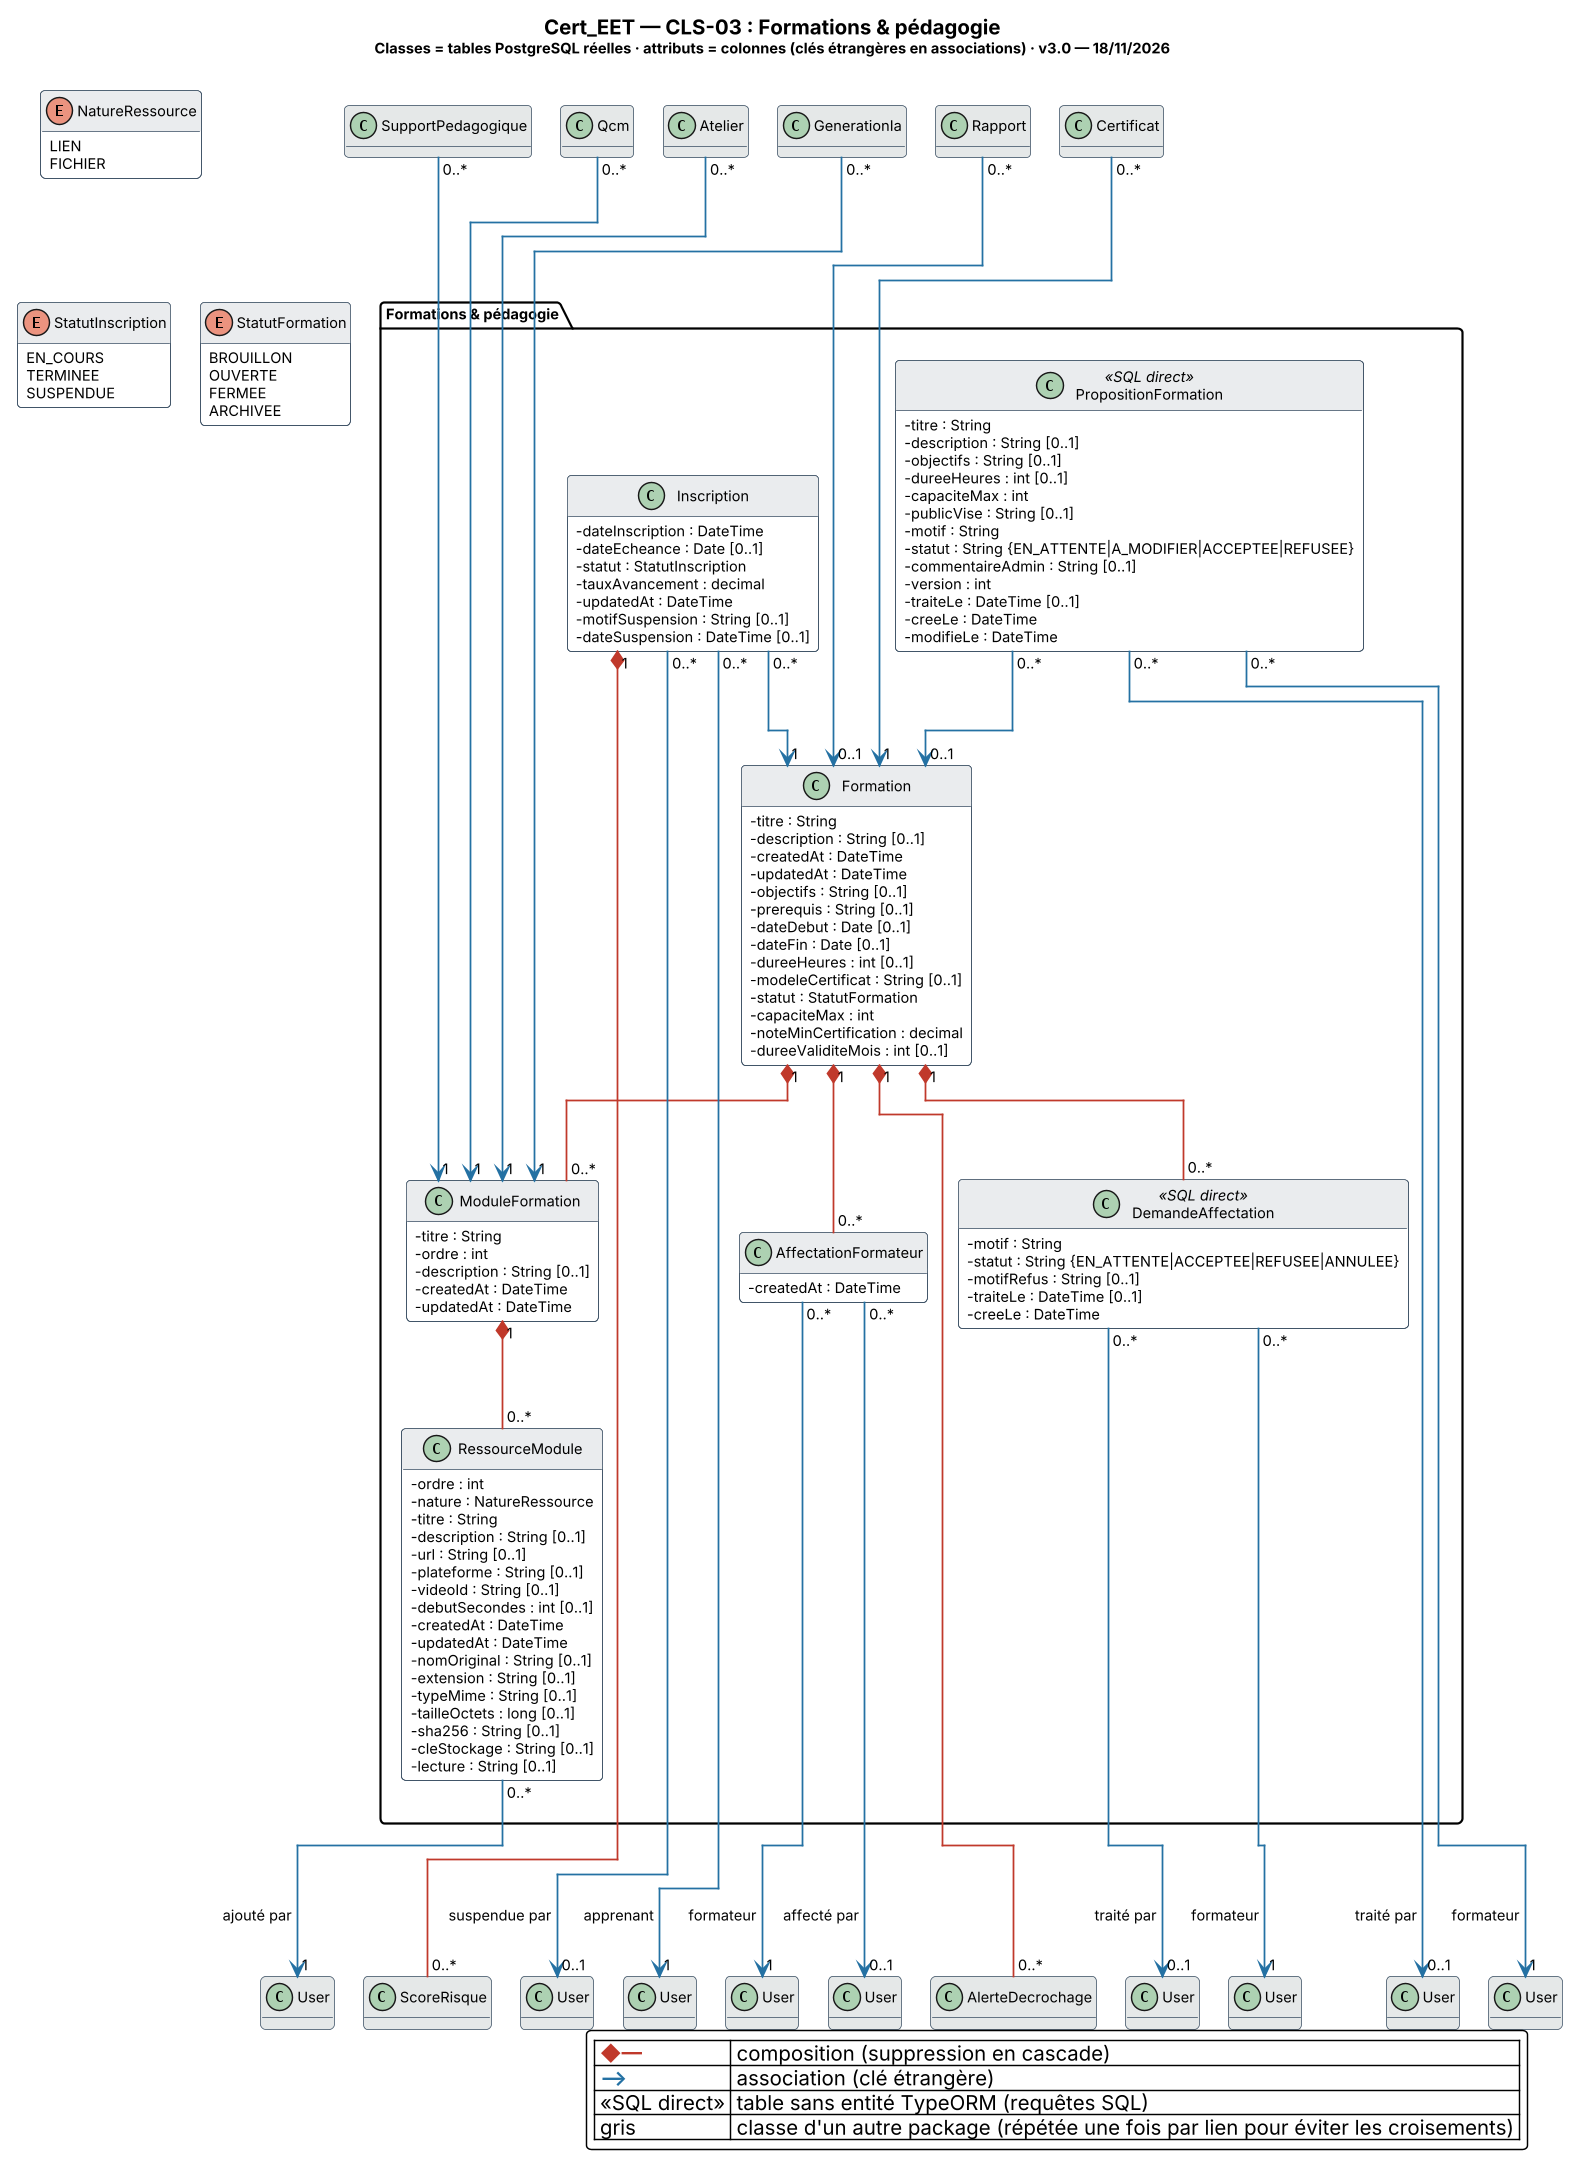

The diagram above was rendered by PlantUML. Its source (embedded in the PNG):
@startuml Cert_EET_CLS-03_Formations_pedagogie
' CLS-03 — Formations & pédagogie · généré depuis le schéma réel (43 migrations, PR #141)
!pragma layout elk
' Mise en page ELK : liens orthogonaux (segments horizontaux/verticaux), sans courbes.
skinparam backgroundColor #FFFFFF
skinparam shadowing false
skinparam roundcorner 6
skinparam DefaultFontName "Inter"
skinparam DefaultFontSize 10
skinparam ArrowThickness 1.2
skinparam classAttributeIconSize 0
skinparam dpi 140
skinparam class {
  BackgroundColor #FFFFFF
  BorderColor #34495E
  HeaderBackgroundColor #EAECEE
}
skinparam package {
  BorderColor #7F8C8D
  FontStyle bold
}
skinparam note {
  BackgroundColor #FEF9E7
  BorderColor #B7950B
  FontSize 9
}
hide empty methods
title <size:14><b>Cert_EET — CLS-03 : Formations & pédagogie</b></size>\n<size:10>Classes = tables PostgreSQL réelles · attributs = colonnes (clés étrangères en associations) · v3.0 — 18/11/2026</size>
package "Formations & pédagogie" #EAF2F8 {
class Formation {
  - titre : String
  - description : String [0..1]
  - createdAt : DateTime
  - updatedAt : DateTime
  - objectifs : String [0..1]
  - prerequis : String [0..1]
  - dateDebut : Date [0..1]
  - dateFin : Date [0..1]
  - dureeHeures : int [0..1]
  - modeleCertificat : String [0..1]
  - statut : StatutFormation
  - capaciteMax : int
  - noteMinCertification : decimal
  - dureeValiditeMois : int [0..1]
}
class ModuleFormation {
  - titre : String
  - ordre : int
  - description : String [0..1]
  - createdAt : DateTime
  - updatedAt : DateTime
}
class AffectationFormateur {
  - createdAt : DateTime
}
class Inscription {
  - dateInscription : DateTime
  - dateEcheance : Date [0..1]
  - statut : StatutInscription
  - tauxAvancement : decimal
  - updatedAt : DateTime
  - motifSuspension : String [0..1]
  - dateSuspension : DateTime [0..1]
}
class RessourceModule {
  - ordre : int
  - nature : NatureRessource
  - titre : String
  - description : String [0..1]
  - url : String [0..1]
  - plateforme : String [0..1]
  - videoId : String [0..1]
  - debutSecondes : int [0..1]
  - createdAt : DateTime
  - updatedAt : DateTime
  - nomOriginal : String [0..1]
  - extension : String [0..1]
  - typeMime : String [0..1]
  - tailleOctets : long [0..1]
  - sha256 : String [0..1]
  - cleStockage : String [0..1]
  - lecture : String [0..1]
}
class DemandeAffectation <<SQL direct>> {
  - motif : String
  - statut : String {EN_ATTENTE|ACCEPTEE|REFUSEE|ANNULEE}
  - motifRefus : String [0..1]
  - traiteLe : DateTime [0..1]
  - creeLe : DateTime
}
class PropositionFormation <<SQL direct>> {
  - titre : String
  - description : String [0..1]
  - objectifs : String [0..1]
  - dureeHeures : int [0..1]
  - capaciteMax : int
  - publicVise : String [0..1]
  - motif : String
  - statut : String {EN_ATTENTE|A_MODIFIER|ACCEPTEE|REFUSEE}
  - commentaireAdmin : String [0..1]
  - version : int
  - traiteLe : DateTime [0..1]
  - creeLe : DateTime
  - modifieLe : DateTime
}
}
Formation "1" *-[#C0392B]- "0..*" ModuleFormation
class "User" as User_1 #E5E8E8 {
}
Inscription "0..*" -[#2471A3]-> "0..1" User_1 : suspendue par
class "User" as User_2 #E5E8E8 {
}
Inscription "0..*" -[#2471A3]-> "1" User_2 : apprenant
Inscription "0..*" -[#2471A3]-> "1" Formation
class "User" as User_3 #E5E8E8 {
}
AffectationFormateur "0..*" -[#2471A3]-> "1" User_3 : formateur
class "User" as User_4 #E5E8E8 {
}
AffectationFormateur "0..*" -[#2471A3]-> "0..1" User_4 : affecté par
Formation "1" *-[#C0392B]- "0..*" AffectationFormateur
class Qcm #E5E8E8 {
}
Qcm "0..*" -[#2471A3]-> "1" ModuleFormation
class Atelier #E5E8E8 {
}
Atelier "0..*" -[#2471A3]-> "1" ModuleFormation
class Certificat #E5E8E8 {
}
Certificat "0..*" -[#2471A3]-> "1" Formation
class SupportPedagogique #E5E8E8 {
}
SupportPedagogique "0..*" -[#2471A3]-> "1" ModuleFormation
class GenerationIa #E5E8E8 {
}
GenerationIa "0..*" -[#2471A3]-> "1" ModuleFormation
class "User" as User_5 #E5E8E8 {
}
RessourceModule "0..*" -[#2471A3]-> "1" User_5 : ajouté par
ModuleFormation "1" *-[#C0392B]- "0..*" RessourceModule
class AlerteDecrochage #E5E8E8 {
}
Formation "1" *-[#C0392B]- "0..*" AlerteDecrochage
class Rapport #E5E8E8 {
}
Rapport "0..*" -[#2471A3]-> "0..1" Formation
class "User" as User_6 #E5E8E8 {
}
DemandeAffectation "0..*" -[#2471A3]-> "1" User_6 : formateur
class "User" as User_7 #E5E8E8 {
}
DemandeAffectation "0..*" -[#2471A3]-> "0..1" User_7 : traité par
Formation "1" *-[#C0392B]- "0..*" DemandeAffectation
PropositionFormation "0..*" -[#2471A3]-> "0..1" Formation
class "User" as User_8 #E5E8E8 {
}
PropositionFormation "0..*" -[#2471A3]-> "0..1" User_8 : traité par
class "User" as User_9 #E5E8E8 {
}
PropositionFormation "0..*" -[#2471A3]-> "1" User_9 : formateur
class ScoreRisque #E5E8E8 {
}
Inscription "1" *-[#C0392B]- "0..*" ScoreRisque
enum NatureRessource {
  LIEN
  FICHIER
}
enum StatutFormation {
  BROUILLON
  OUVERTE
  FERMEE
  ARCHIVEE
}
enum StatutInscription {
  EN_COURS
  TERMINEE
  SUSPENDUE
}
legend bottom right
  | <color:#C0392B><b>◆—</b></color> | composition (suppression en cascade) |
  | <color:#2471A3><b>—></b></color> | association (clé étrangère) |
  | <<SQL direct>> | table sans entité TypeORM (requêtes SQL) |
  | gris | classe d'un autre package (répétée une fois par lien pour éviter les croisements) |
endlegend
@enduml